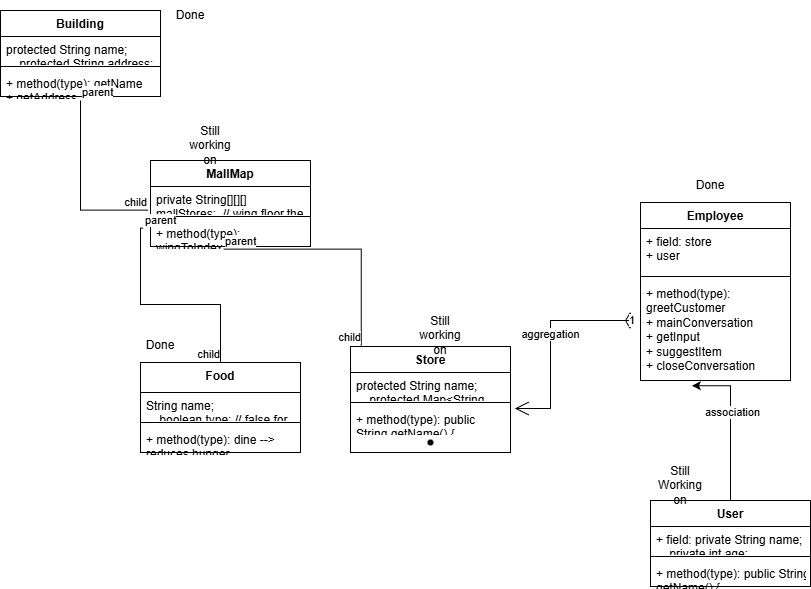

The diagram above was exported from draw.io. Its source (the exported page's mxGraphModel, read from the mxfile embedded in the PNG):
<mxGraphModel dx="1025" dy="417" grid="1" gridSize="10" guides="1" tooltips="1" connect="1" arrows="1" fold="1" page="1" pageScale="1" pageWidth="850" pageHeight="1100" math="0" shadow="0">
  <root>
    <mxCell id="0" />
    <mxCell id="1" parent="0" />
    <mxCell id="ysLltpUKRzA6WlirV1LL-5" parent="1" style="swimlane;fontStyle=1;align=center;verticalAlign=top;childLayout=stackLayout;horizontal=1;startSize=26;horizontalStack=0;resizeParent=1;resizeParentMax=0;resizeLast=0;collapsible=1;marginBottom=0;whiteSpace=wrap;html=1;" value="Building" vertex="1">
      <mxGeometry height="86" width="160" x="10" y="10" as="geometry">
        <mxRectangle height="30" width="80" x="130" y="110" as="alternateBounds" />
      </mxGeometry>
    </mxCell>
    <mxCell id="ysLltpUKRzA6WlirV1LL-6" parent="ysLltpUKRzA6WlirV1LL-5" style="text;strokeColor=none;fillColor=none;align=left;verticalAlign=top;spacingLeft=4;spacingRight=4;overflow=hidden;rotatable=0;points=[[0,0.5],[1,0.5]];portConstraint=eastwest;whiteSpace=wrap;html=1;" value="&lt;div&gt;protected String name;&lt;/div&gt;&lt;div&gt;&amp;nbsp; &amp;nbsp; protected String address;&lt;/div&gt;&lt;div&gt;&amp;nbsp; &amp;nbsp; protected int nFloors;&lt;/div&gt;&lt;div&gt;&amp;nbsp; &amp;nbsp; protected int activeFloor = -1&lt;/div&gt;" vertex="1">
      <mxGeometry height="26" width="160" y="26" as="geometry" />
    </mxCell>
    <mxCell id="ysLltpUKRzA6WlirV1LL-7" parent="ysLltpUKRzA6WlirV1LL-5" style="line;strokeWidth=1;fillColor=none;align=left;verticalAlign=middle;spacingTop=-1;spacingLeft=3;spacingRight=3;rotatable=0;labelPosition=right;points=[];portConstraint=eastwest;strokeColor=inherit;" value="" vertex="1">
      <mxGeometry height="8" width="160" y="52" as="geometry" />
    </mxCell>
    <mxCell id="ysLltpUKRzA6WlirV1LL-8" parent="ysLltpUKRzA6WlirV1LL-5" style="text;strokeColor=none;fillColor=none;align=left;verticalAlign=top;spacingLeft=4;spacingRight=4;overflow=hidden;rotatable=0;points=[[0,0.5],[1,0.5]];portConstraint=eastwest;whiteSpace=wrap;html=1;" value="+ method(type): getName&amp;nbsp;&lt;div&gt;+ getAddress&lt;/div&gt;&lt;div&gt;+ getFloors&lt;/div&gt;&lt;div&gt;+ open&lt;/div&gt;&lt;div&gt;+ close&lt;/div&gt;&lt;div&gt;+ enter&lt;/div&gt;&lt;div&gt;+ exit&lt;/div&gt;&lt;div&gt;+ goToFloor&lt;/div&gt;&lt;div&gt;+ goUp&lt;/div&gt;&lt;div&gt;+ goDown&lt;/div&gt;&lt;div&gt;+ showOptions&lt;/div&gt;&lt;div&gt;+ toString&lt;/div&gt;" vertex="1">
      <mxGeometry height="26" width="160" y="60" as="geometry" />
    </mxCell>
    <mxCell id="ysLltpUKRzA6WlirV1LL-9" parent="1" style="swimlane;fontStyle=1;align=center;verticalAlign=top;childLayout=stackLayout;horizontal=1;startSize=26;horizontalStack=0;resizeParent=1;resizeParentMax=0;resizeLast=0;collapsible=1;marginBottom=0;whiteSpace=wrap;html=1;" value="Employee" vertex="1">
      <mxGeometry height="178" width="150" x="650" y="202" as="geometry">
        <mxRectangle height="30" width="90" x="400" y="160" as="alternateBounds" />
      </mxGeometry>
    </mxCell>
    <mxCell id="ysLltpUKRzA6WlirV1LL-10" parent="ysLltpUKRzA6WlirV1LL-9" style="text;strokeColor=none;fillColor=none;align=left;verticalAlign=top;spacingLeft=4;spacingRight=4;overflow=hidden;rotatable=0;points=[[0,0.5],[1,0.5]];portConstraint=eastwest;whiteSpace=wrap;html=1;" value="+ field: store&lt;div&gt;+ user&lt;/div&gt;" vertex="1">
      <mxGeometry height="44" width="150" y="26" as="geometry" />
    </mxCell>
    <mxCell id="ysLltpUKRzA6WlirV1LL-11" parent="ysLltpUKRzA6WlirV1LL-9" style="line;strokeWidth=1;fillColor=none;align=left;verticalAlign=middle;spacingTop=-1;spacingLeft=3;spacingRight=3;rotatable=0;labelPosition=right;points=[];portConstraint=eastwest;strokeColor=inherit;" value="" vertex="1">
      <mxGeometry height="8" width="150" y="70" as="geometry" />
    </mxCell>
    <mxCell id="ysLltpUKRzA6WlirV1LL-12" parent="ysLltpUKRzA6WlirV1LL-9" style="text;strokeColor=none;fillColor=none;align=left;verticalAlign=top;spacingLeft=4;spacingRight=4;overflow=hidden;rotatable=0;points=[[0,0.5],[1,0.5]];portConstraint=eastwest;whiteSpace=wrap;html=1;" value="+ method(type): greetCustomer&amp;nbsp;&lt;div&gt;+ mainConversation&lt;/div&gt;&lt;div&gt;+ getInput&lt;/div&gt;&lt;div&gt;+ suggestItem&lt;/div&gt;&lt;div&gt;+ closeConversation&lt;/div&gt;" vertex="1">
      <mxGeometry height="100" width="150" y="78" as="geometry" />
    </mxCell>
    <mxCell id="ysLltpUKRzA6WlirV1LL-13" parent="1" style="swimlane;fontStyle=1;align=center;verticalAlign=top;childLayout=stackLayout;horizontal=1;startSize=26;horizontalStack=0;resizeParent=1;resizeParentMax=0;resizeLast=0;collapsible=1;marginBottom=0;whiteSpace=wrap;html=1;" value="MallMap" vertex="1">
      <mxGeometry height="86" width="160" x="160" y="160" as="geometry">
        <mxRectangle height="30" width="90" x="230" y="20" as="alternateBounds" />
      </mxGeometry>
    </mxCell>
    <mxCell id="ysLltpUKRzA6WlirV1LL-14" parent="ysLltpUKRzA6WlirV1LL-13" style="text;strokeColor=none;fillColor=none;align=left;verticalAlign=top;spacingLeft=4;spacingRight=4;overflow=hidden;rotatable=0;points=[[0,0.5],[1,0.5]];portConstraint=eastwest;whiteSpace=wrap;html=1;" value="&lt;div&gt;private String[][][] mallStores;&amp;nbsp; // wing,floor,the list of stores&lt;/div&gt;&lt;div&gt;&amp;nbsp; &amp;nbsp; private String[][][] mallExtras;&amp;nbsp; // wing,floor,bathroom and escalators&lt;/div&gt;&lt;div&gt;&amp;nbsp; &amp;nbsp; private int wingIndex;&lt;/div&gt;" vertex="1">
      <mxGeometry height="26" width="160" y="26" as="geometry" />
    </mxCell>
    <mxCell id="ysLltpUKRzA6WlirV1LL-15" parent="ysLltpUKRzA6WlirV1LL-13" style="line;strokeWidth=1;fillColor=none;align=left;verticalAlign=middle;spacingTop=-1;spacingLeft=3;spacingRight=3;rotatable=0;labelPosition=right;points=[];portConstraint=eastwest;strokeColor=inherit;" value="" vertex="1">
      <mxGeometry height="8" width="160" y="52" as="geometry" />
    </mxCell>
    <mxCell id="ysLltpUKRzA6WlirV1LL-16" parent="ysLltpUKRzA6WlirV1LL-13" style="text;strokeColor=none;fillColor=none;align=left;verticalAlign=top;spacingLeft=4;spacingRight=4;overflow=hidden;rotatable=0;points=[[0,0.5],[1,0.5]];portConstraint=eastwest;whiteSpace=wrap;html=1;" value="+ method(type): wingToIndex&lt;div&gt;+ getCurrentWingName&lt;/div&gt;&lt;div&gt;+ moveToWing&lt;/div&gt;&lt;div&gt;+ showLocation&lt;/div&gt;&lt;div&gt;+ indexToWing&lt;/div&gt;&lt;div&gt;+ goUp&lt;/div&gt;&lt;div&gt;+ goDown&lt;/div&gt;&lt;div&gt;+ enterLocation&lt;/div&gt;" vertex="1">
      <mxGeometry height="26" width="160" y="60" as="geometry" />
    </mxCell>
    <mxCell id="FMsZiY-425rSc_IqRwiq-1" parent="1" style="swimlane;fontStyle=1;align=center;verticalAlign=top;childLayout=stackLayout;horizontal=1;startSize=26;horizontalStack=0;resizeParent=1;resizeParentMax=0;resizeLast=0;collapsible=1;marginBottom=0;whiteSpace=wrap;html=1;" value="Store" vertex="1">
      <mxGeometry height="106" width="160" x="360" y="346" as="geometry">
        <mxRectangle height="30" width="70" x="220" y="160" as="alternateBounds" />
      </mxGeometry>
    </mxCell>
    <mxCell id="FMsZiY-425rSc_IqRwiq-2" parent="FMsZiY-425rSc_IqRwiq-1" style="text;strokeColor=none;fillColor=none;align=left;verticalAlign=top;spacingLeft=4;spacingRight=4;overflow=hidden;rotatable=0;points=[[0,0.5],[1,0.5]];portConstraint=eastwest;whiteSpace=wrap;html=1;" value="&lt;div&gt;protected String name;&lt;/div&gt;&lt;div&gt;&amp;nbsp; &amp;nbsp; protected Map&amp;lt;String, Double&amp;gt; items;&amp;nbsp; &amp;nbsp;&lt;/div&gt;&lt;div&gt;&amp;nbsp; &amp;nbsp; protected Map&amp;lt;String, Integer&amp;gt; stock;&amp;nbsp;&amp;nbsp;&lt;/div&gt;&lt;div&gt;&amp;nbsp; &amp;nbsp; protected int capacity;&lt;/div&gt;" vertex="1">
      <mxGeometry height="26" width="160" y="26" as="geometry" />
    </mxCell>
    <mxCell id="FMsZiY-425rSc_IqRwiq-3" parent="FMsZiY-425rSc_IqRwiq-1" style="line;strokeWidth=1;fillColor=none;align=left;verticalAlign=middle;spacingTop=-1;spacingLeft=3;spacingRight=3;rotatable=0;labelPosition=right;points=[];portConstraint=eastwest;strokeColor=inherit;" value="" vertex="1">
      <mxGeometry height="8" width="160" y="52" as="geometry" />
    </mxCell>
    <mxCell id="FMsZiY-425rSc_IqRwiq-4" parent="FMsZiY-425rSc_IqRwiq-1" style="text;strokeColor=none;fillColor=none;align=left;verticalAlign=top;spacingLeft=4;spacingRight=4;overflow=hidden;rotatable=0;points=[[0,0.5],[1,0.5]];portConstraint=eastwest;whiteSpace=wrap;html=1;" value="+ method(type):&amp;nbsp;&lt;span style=&quot;background-color: transparent;&quot;&gt;public String getName() {&lt;/span&gt;&lt;div&gt;&amp;nbsp; &amp;nbsp; &amp;nbsp; &amp;nbsp; return name;&lt;/div&gt;&lt;div&gt;&amp;nbsp; &amp;nbsp; }&lt;/div&gt;&lt;div&gt;&lt;br&gt;&lt;/div&gt;&lt;div&gt;&amp;nbsp; &amp;nbsp; public void enter(User user) {&lt;/div&gt;&lt;div&gt;&amp;nbsp; &amp;nbsp; &amp;nbsp; &amp;nbsp;&lt;/div&gt;&lt;div&gt;&amp;nbsp; &amp;nbsp; }&lt;/div&gt;&lt;div&gt;&lt;br&gt;&lt;/div&gt;&lt;div&gt;&amp;nbsp; &amp;nbsp; public void exit(User user) {&lt;/div&gt;&lt;div&gt;&amp;nbsp; &amp;nbsp; &amp;nbsp; &amp;nbsp;&amp;nbsp;&lt;/div&gt;&lt;div&gt;&amp;nbsp; &amp;nbsp; }&lt;/div&gt;&lt;div&gt;&lt;br&gt;&lt;/div&gt;&lt;div&gt;&amp;nbsp; &amp;nbsp; public void browse(User user) {&lt;/div&gt;&lt;div&gt;&amp;nbsp; &amp;nbsp; &amp;nbsp; &amp;nbsp;&lt;/div&gt;&lt;div&gt;&amp;nbsp; &amp;nbsp; }&lt;/div&gt;&lt;div&gt;&lt;br&gt;&lt;/div&gt;&lt;div&gt;&amp;nbsp; &amp;nbsp; public void buy(User user, String itemName) {&lt;/div&gt;&lt;div&gt;&amp;nbsp; &amp;nbsp; &amp;nbsp; &amp;nbsp;&lt;/div&gt;&lt;div&gt;&amp;nbsp; &amp;nbsp; }&lt;/div&gt;&lt;div&gt;&lt;br&gt;&lt;/div&gt;&lt;div&gt;&amp;nbsp; &amp;nbsp; public void restock(String itemName, int amount) {&lt;/div&gt;&lt;div&gt;&amp;nbsp; &amp;nbsp; &amp;nbsp; &amp;nbsp;&lt;/div&gt;&lt;div&gt;&amp;nbsp; &amp;nbsp; }&lt;/div&gt;&lt;div&gt;&lt;br&gt;&lt;/div&gt;&lt;div&gt;&amp;nbsp; &amp;nbsp; public void addItem(String itemName, double price, int amount) {&lt;/div&gt;&lt;div&gt;&amp;nbsp; &amp;nbsp; &amp;nbsp; &amp;nbsp;&lt;/div&gt;&lt;div&gt;&amp;nbsp; &amp;nbsp; }&lt;/div&gt;&lt;div&gt;&lt;br&gt;&lt;/div&gt;&lt;div&gt;&amp;nbsp; &amp;nbsp; /**&lt;/div&gt;&lt;div&gt;&amp;nbsp; &amp;nbsp; &amp;nbsp;* Prints inventory nicely (used in Employee class)&lt;/div&gt;&lt;div&gt;&amp;nbsp; &amp;nbsp; &amp;nbsp;*/&lt;/div&gt;&lt;div&gt;&amp;nbsp; &amp;nbsp; public void printInventory() {&amp;nbsp;&lt;/div&gt;&lt;div&gt;&lt;br&gt;&lt;/div&gt;&lt;div&gt;&amp;nbsp; &amp;nbsp; }&lt;/div&gt;" vertex="1">
      <mxGeometry height="26" width="160" y="60" as="geometry" />
    </mxCell>
    <mxCell id="FMsZiY-425rSc_IqRwiq-13" parent="FMsZiY-425rSc_IqRwiq-1" style="shape=waypoint;sketch=0;size=6;pointerEvents=1;points=[];fillColor=default;resizable=0;rotatable=0;perimeter=centerPerimeter;snapToPoint=1;verticalAlign=top;fontStyle=1;startSize=26;horizontal=1;" value="" vertex="1">
      <mxGeometry height="20" width="160" y="86" as="geometry" />
    </mxCell>
    <mxCell id="FMsZiY-425rSc_IqRwiq-22" edge="1" parent="1" style="endArrow=none;html=1;edgeStyle=orthogonalEdgeStyle;rounded=0;entryX=-0.015;entryY=0.907;entryDx=0;entryDy=0;entryPerimeter=0;" target="ysLltpUKRzA6WlirV1LL-14" value="">
      <mxGeometry relative="1" as="geometry">
        <Array as="points">
          <mxPoint x="90" y="210" />
        </Array>
        <mxPoint x="90" y="100" as="sourcePoint" />
        <mxPoint x="450" y="310" as="targetPoint" />
      </mxGeometry>
    </mxCell>
    <mxCell id="FMsZiY-425rSc_IqRwiq-23" connectable="0" parent="FMsZiY-425rSc_IqRwiq-22" style="edgeLabel;resizable=0;html=1;align=left;verticalAlign=bottom;" value="parent" vertex="1">
      <mxGeometry relative="1" x="-1" as="geometry" />
    </mxCell>
    <mxCell id="FMsZiY-425rSc_IqRwiq-24" connectable="0" parent="FMsZiY-425rSc_IqRwiq-22" style="edgeLabel;resizable=0;html=1;align=right;verticalAlign=bottom;" value="child" vertex="1">
      <mxGeometry relative="1" x="1" as="geometry" />
    </mxCell>
    <mxCell id="FMsZiY-425rSc_IqRwiq-25" edge="1" parent="1" source="ysLltpUKRzA6WlirV1LL-9" style="endArrow=open;html=1;endSize=12;startArrow=diamondThin;startSize=14;startFill=0;edgeStyle=orthogonalEdgeStyle;align=left;verticalAlign=bottom;rounded=0;exitX=-0.07;exitY=0.711;exitDx=0;exitDy=0;exitPerimeter=0;entryX=1.027;entryY=0.077;entryDx=0;entryDy=0;entryPerimeter=0;" target="FMsZiY-425rSc_IqRwiq-4" value="1">
      <mxGeometry relative="1" x="-1" y="3" as="geometry">
        <Array as="points">
          <mxPoint x="640" y="320" />
          <mxPoint x="560" y="320" />
          <mxPoint x="560" y="408" />
        </Array>
        <mxPoint x="430" y="420" as="sourcePoint" />
        <mxPoint x="280" y="320" as="targetPoint" />
      </mxGeometry>
    </mxCell>
    <mxCell id="tX3BqizHr6eljE2FnBxI-3" connectable="0" parent="FMsZiY-425rSc_IqRwiq-25" style="edgeLabel;html=1;align=center;verticalAlign=middle;resizable=0;points=[];" value="aggregation" vertex="1">
      <mxGeometry relative="1" x="-0.0343" y="-1" as="geometry">
        <mxPoint as="offset" />
      </mxGeometry>
    </mxCell>
    <mxCell id="FMsZiY-425rSc_IqRwiq-33" parent="1" style="swimlane;fontStyle=1;align=center;verticalAlign=top;childLayout=stackLayout;horizontal=1;startSize=30;horizontalStack=0;resizeParent=1;resizeParentMax=0;resizeLast=0;collapsible=1;marginBottom=0;whiteSpace=wrap;html=1;" value="Food" vertex="1">
      <mxGeometry height="90" width="160" x="150" y="362" as="geometry">
        <mxRectangle height="30" width="70" x="10" y="140" as="alternateBounds" />
      </mxGeometry>
    </mxCell>
    <mxCell id="FMsZiY-425rSc_IqRwiq-34" parent="FMsZiY-425rSc_IqRwiq-33" style="text;strokeColor=none;fillColor=none;align=left;verticalAlign=top;spacingLeft=4;spacingRight=4;overflow=hidden;rotatable=0;points=[[0,0.5],[1,0.5]];portConstraint=eastwest;whiteSpace=wrap;html=1;" value="&lt;div&gt;String name;&amp;nbsp;&lt;/div&gt;&lt;div&gt;&amp;nbsp; &amp;nbsp; boolean type; // false for snack true for meal&lt;/div&gt;&lt;div&gt;&amp;nbsp; &amp;nbsp; int hungerReduction;&amp;nbsp;&lt;/div&gt;&lt;div&gt;&amp;nbsp; &amp;nbsp; double price;&amp;nbsp;&lt;/div&gt;" vertex="1">
      <mxGeometry height="26" width="160" y="30" as="geometry" />
    </mxCell>
    <mxCell id="FMsZiY-425rSc_IqRwiq-35" parent="FMsZiY-425rSc_IqRwiq-33" style="line;strokeWidth=1;fillColor=none;align=left;verticalAlign=middle;spacingTop=-1;spacingLeft=3;spacingRight=3;rotatable=0;labelPosition=right;points=[];portConstraint=eastwest;strokeColor=inherit;" value="" vertex="1">
      <mxGeometry height="8" width="160" y="56" as="geometry" />
    </mxCell>
    <mxCell id="FMsZiY-425rSc_IqRwiq-36" parent="FMsZiY-425rSc_IqRwiq-33" style="text;strokeColor=none;fillColor=none;align=left;verticalAlign=top;spacingLeft=4;spacingRight=4;overflow=hidden;rotatable=0;points=[[0,0.5],[1,0.5]];portConstraint=eastwest;whiteSpace=wrap;html=1;" value="+ method(type): dine --&amp;gt; reduces hunger" vertex="1">
      <mxGeometry height="26" width="160" y="64" as="geometry" />
    </mxCell>
    <mxCell id="FMsZiY-425rSc_IqRwiq-5" parent="1" style="swimlane;fontStyle=1;align=center;verticalAlign=top;childLayout=stackLayout;horizontal=1;startSize=26;horizontalStack=0;resizeParent=1;resizeParentMax=0;resizeLast=0;collapsible=1;marginBottom=0;whiteSpace=wrap;html=1;" value="User" vertex="1">
      <mxGeometry height="86" width="160" x="660" y="500" as="geometry">
        <mxRectangle height="30" width="70" x="60" y="230" as="alternateBounds" />
      </mxGeometry>
    </mxCell>
    <mxCell id="FMsZiY-425rSc_IqRwiq-6" parent="FMsZiY-425rSc_IqRwiq-5" style="text;strokeColor=none;fillColor=none;align=left;verticalAlign=top;spacingLeft=4;spacingRight=4;overflow=hidden;rotatable=0;points=[[0,0.5],[1,0.5]];portConstraint=eastwest;whiteSpace=wrap;html=1;" value="+ field:&amp;nbsp;&lt;span style=&quot;background-color: transparent;&quot;&gt;private String name;&lt;/span&gt;&lt;div&gt;&amp;nbsp; &amp;nbsp; private int age;&lt;/div&gt;&lt;div&gt;&amp;nbsp; &amp;nbsp; private String gender;&lt;/div&gt;&lt;div&gt;&amp;nbsp; &amp;nbsp; private double money;&lt;/div&gt;&lt;div&gt;&amp;nbsp; &amp;nbsp; private boolean hasCar;&lt;/div&gt;&lt;div&gt;&amp;nbsp; &amp;nbsp; private int parkingSpot;&lt;/div&gt;&lt;div&gt;&amp;nbsp; &amp;nbsp; private List&amp;lt;String&amp;gt; shoppingList;&amp;nbsp;&lt;/div&gt;&lt;div&gt;&lt;br&gt;&lt;/div&gt;" vertex="1">
      <mxGeometry height="26" width="160" y="26" as="geometry" />
    </mxCell>
    <mxCell id="FMsZiY-425rSc_IqRwiq-7" parent="FMsZiY-425rSc_IqRwiq-5" style="line;strokeWidth=1;fillColor=none;align=left;verticalAlign=middle;spacingTop=-1;spacingLeft=3;spacingRight=3;rotatable=0;labelPosition=right;points=[];portConstraint=eastwest;strokeColor=inherit;" value="" vertex="1">
      <mxGeometry height="8" width="160" y="52" as="geometry" />
    </mxCell>
    <mxCell id="FMsZiY-425rSc_IqRwiq-8" parent="FMsZiY-425rSc_IqRwiq-5" style="text;strokeColor=none;fillColor=none;align=left;verticalAlign=top;spacingLeft=4;spacingRight=4;overflow=hidden;rotatable=0;points=[[0,0.5],[1,0.5]];portConstraint=eastwest;whiteSpace=wrap;html=1;" value="+ method(type):&amp;nbsp;&lt;span style=&quot;background-color: transparent;&quot;&gt;public String getName() {&lt;/span&gt;&lt;div&gt;&amp;nbsp; &amp;nbsp; &amp;nbsp; &amp;nbsp; return this.name;&lt;/div&gt;&lt;div&gt;&amp;nbsp; &amp;nbsp; }&lt;/div&gt;&lt;div&gt;&lt;br&gt;&lt;/div&gt;&lt;div&gt;&amp;nbsp; &amp;nbsp; public void addToShoppingList(String item) {&lt;/div&gt;&lt;div&gt;&amp;nbsp; &amp;nbsp; &amp;nbsp; &amp;nbsp;&lt;/div&gt;&lt;div&gt;&amp;nbsp; &amp;nbsp; }&lt;/div&gt;&lt;div&gt;&lt;br&gt;&lt;/div&gt;&lt;div&gt;&amp;nbsp; &amp;nbsp; public void removeFromShoppingList(String item) {&lt;/div&gt;&lt;div&gt;&amp;nbsp; &amp;nbsp; &amp;nbsp; &amp;nbsp;&amp;nbsp;&lt;/div&gt;&lt;div&gt;&amp;nbsp; &amp;nbsp; }&lt;/div&gt;&lt;div&gt;&lt;br&gt;&lt;/div&gt;&lt;div&gt;&amp;nbsp; &amp;nbsp; public void viewShoppingList() {&lt;/div&gt;&lt;div&gt;&amp;nbsp; &amp;nbsp; &amp;nbsp; &amp;nbsp;&amp;nbsp;&lt;/div&gt;&lt;div&gt;&amp;nbsp; &amp;nbsp; }&lt;/div&gt;&lt;div&gt;&lt;br&gt;&lt;/div&gt;&lt;div&gt;&amp;nbsp; &amp;nbsp; public void enterTheMall() {&lt;/div&gt;&lt;div&gt;&lt;br&gt;&lt;/div&gt;&lt;div&gt;&amp;nbsp; &amp;nbsp; }&lt;/div&gt;&lt;div&gt;&lt;br&gt;&lt;/div&gt;&lt;div&gt;&amp;nbsp; &amp;nbsp; public void leaveTheMall() {&amp;nbsp;&lt;/div&gt;&lt;div&gt;&lt;br&gt;&lt;/div&gt;&lt;div&gt;&amp;nbsp; &amp;nbsp; }&lt;/div&gt;&lt;div&gt;&lt;br&gt;&lt;/div&gt;&lt;div&gt;&amp;nbsp; &amp;nbsp; public void park(int spotNumber) {&amp;nbsp;&lt;/div&gt;&lt;div&gt;&lt;br&gt;&lt;/div&gt;&lt;div&gt;&amp;nbsp; &amp;nbsp; }&lt;/div&gt;&lt;div&gt;&lt;br&gt;&lt;/div&gt;&lt;div&gt;&amp;nbsp; &amp;nbsp; public void shop(double price) {&amp;nbsp;&lt;/div&gt;&lt;div&gt;&lt;br&gt;&lt;/div&gt;&lt;div&gt;&amp;nbsp; &amp;nbsp; }&lt;/div&gt;&lt;div&gt;&lt;br&gt;&lt;/div&gt;&lt;div&gt;&amp;nbsp; &amp;nbsp; public void useBathroom() {&amp;nbsp;&lt;/div&gt;&lt;div&gt;&lt;br&gt;&lt;/div&gt;&lt;div&gt;&amp;nbsp; &amp;nbsp; }&lt;/div&gt;&lt;div&gt;&lt;br&gt;&lt;/div&gt;&lt;div&gt;&amp;nbsp; &amp;nbsp; public void eat(String food) {&amp;nbsp;&lt;/div&gt;&lt;div&gt;&amp;nbsp; &amp;nbsp; &amp;nbsp; &amp;nbsp;&amp;nbsp;&lt;/div&gt;&lt;div&gt;&amp;nbsp; &amp;nbsp; }&lt;/div&gt;&lt;div&gt;&lt;br&gt;&lt;/div&gt;&lt;div&gt;&amp;nbsp; &amp;nbsp; public void play(String game) {&amp;nbsp;&lt;/div&gt;&lt;div&gt;&lt;br&gt;&lt;/div&gt;&lt;div&gt;&amp;nbsp; &amp;nbsp; }&lt;/div&gt;" vertex="1">
      <mxGeometry height="26" width="160" y="60" as="geometry" />
    </mxCell>
    <mxCell id="tX3BqizHr6eljE2FnBxI-8" edge="1" parent="1" source="FMsZiY-425rSc_IqRwiq-5" style="edgeStyle=orthogonalEdgeStyle;rounded=0;orthogonalLoop=1;jettySize=auto;html=1;entryX=0.343;entryY=1.052;entryDx=0;entryDy=0;entryPerimeter=0;" target="ysLltpUKRzA6WlirV1LL-12">
      <mxGeometry relative="1" as="geometry">
        <Array as="points">
          <mxPoint x="740" y="385" />
        </Array>
      </mxGeometry>
    </mxCell>
    <mxCell id="tX3BqizHr6eljE2FnBxI-9" connectable="0" parent="tX3BqizHr6eljE2FnBxI-8" style="edgeLabel;html=1;align=center;verticalAlign=middle;resizable=0;points=[];" value="association" vertex="1">
      <mxGeometry relative="1" x="0.16" y="-1" as="geometry">
        <mxPoint as="offset" />
      </mxGeometry>
    </mxCell>
    <mxCell id="tX3BqizHr6eljE2FnBxI-10" edge="1" parent="1" source="ysLltpUKRzA6WlirV1LL-16" style="endArrow=none;html=1;edgeStyle=orthogonalEdgeStyle;rounded=0;exitX=-0.046;exitY=0.293;exitDx=0;exitDy=0;entryX=0.5;entryY=0;entryDx=0;entryDy=0;exitPerimeter=0;" target="FMsZiY-425rSc_IqRwiq-33" value="">
      <mxGeometry relative="1" as="geometry">
        <mxPoint x="270" y="470" as="sourcePoint" />
        <mxPoint x="430" y="470" as="targetPoint" />
      </mxGeometry>
    </mxCell>
    <mxCell id="tX3BqizHr6eljE2FnBxI-11" connectable="0" parent="tX3BqizHr6eljE2FnBxI-10" style="edgeLabel;resizable=0;html=1;align=left;verticalAlign=bottom;" value="parent" vertex="1">
      <mxGeometry relative="1" x="-1" as="geometry" />
    </mxCell>
    <mxCell id="tX3BqizHr6eljE2FnBxI-12" connectable="0" parent="tX3BqizHr6eljE2FnBxI-10" style="edgeLabel;resizable=0;html=1;align=right;verticalAlign=bottom;" value="child" vertex="1">
      <mxGeometry relative="1" x="1" as="geometry" />
    </mxCell>
    <mxCell id="tX3BqizHr6eljE2FnBxI-13" edge="1" parent="1" source="ysLltpUKRzA6WlirV1LL-16" style="endArrow=none;html=1;edgeStyle=orthogonalEdgeStyle;rounded=0;exitX=0.457;exitY=1.099;exitDx=0;exitDy=0;entryX=0.067;entryY=-0.007;entryDx=0;entryDy=0;exitPerimeter=0;entryPerimeter=0;" target="FMsZiY-425rSc_IqRwiq-1" value="">
      <mxGeometry relative="1" as="geometry">
        <mxPoint x="310" y="310" as="sourcePoint" />
        <mxPoint x="387" y="444" as="targetPoint" />
      </mxGeometry>
    </mxCell>
    <mxCell id="tX3BqizHr6eljE2FnBxI-14" connectable="0" parent="tX3BqizHr6eljE2FnBxI-13" style="edgeLabel;resizable=0;html=1;align=left;verticalAlign=bottom;" value="parent" vertex="1">
      <mxGeometry relative="1" x="-1" as="geometry" />
    </mxCell>
    <mxCell id="tX3BqizHr6eljE2FnBxI-15" connectable="0" parent="tX3BqizHr6eljE2FnBxI-13" style="edgeLabel;resizable=0;html=1;align=right;verticalAlign=bottom;" value="child" vertex="1">
      <mxGeometry relative="1" x="1" as="geometry" />
    </mxCell>
    <mxCell id="OsmcwWQoL3UVA-SW4_GZ-1" parent="1" style="text;html=1;whiteSpace=wrap;strokeColor=none;fillColor=none;align=center;verticalAlign=middle;rounded=0;" value="Done" vertex="1">
      <mxGeometry height="30" width="60" x="170" as="geometry" />
    </mxCell>
    <mxCell id="OsmcwWQoL3UVA-SW4_GZ-2" parent="1" style="text;html=1;whiteSpace=wrap;strokeColor=none;fillColor=none;align=center;verticalAlign=middle;rounded=0;" value="Done" vertex="1">
      <mxGeometry height="30" width="60" x="690" y="170" as="geometry" />
    </mxCell>
    <mxCell id="OsmcwWQoL3UVA-SW4_GZ-3" parent="1" style="text;html=1;whiteSpace=wrap;strokeColor=none;fillColor=none;align=center;verticalAlign=middle;rounded=0;" value="Still working on" vertex="1">
      <mxGeometry height="30" width="60" x="420" y="320" as="geometry" />
    </mxCell>
    <mxCell id="OsmcwWQoL3UVA-SW4_GZ-4" parent="1" style="text;html=1;whiteSpace=wrap;strokeColor=none;fillColor=none;align=center;verticalAlign=middle;rounded=0;" value="Done" vertex="1">
      <mxGeometry height="30" width="60" x="140" y="330" as="geometry" />
    </mxCell>
    <mxCell id="OsmcwWQoL3UVA-SW4_GZ-5" parent="1" style="text;html=1;whiteSpace=wrap;strokeColor=none;fillColor=none;align=center;verticalAlign=middle;rounded=0;" value="Still Working on" vertex="1">
      <mxGeometry height="30" width="60" x="660" y="470" as="geometry" />
    </mxCell>
    <mxCell id="OsmcwWQoL3UVA-SW4_GZ-6" parent="1" style="text;html=1;whiteSpace=wrap;strokeColor=none;fillColor=none;align=center;verticalAlign=middle;rounded=0;" value="Still working on" vertex="1">
      <mxGeometry height="30" width="60" x="190" y="130" as="geometry" />
    </mxCell>
  </root>
</mxGraphModel>